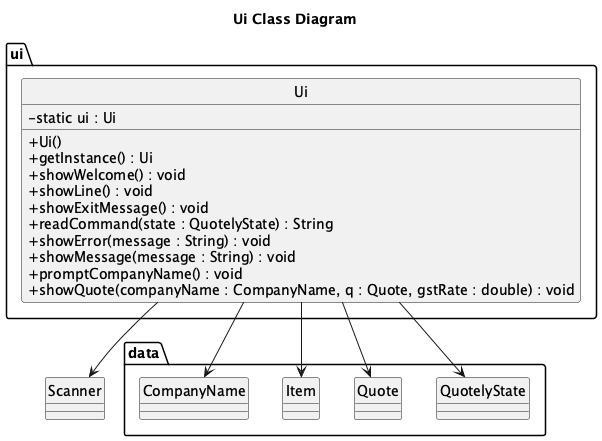

The diagram above was rendered by PlantUML. Its source (embedded in the PNG):
@startuml
hide circle
skinparam classAttributeIconSize 0

title Ui Class Diagram
top to bottom direction

package "ui" {
  class Ui {
    - static ui : Ui

    + Ui()
    + getInstance() : Ui
    + showWelcome() : void
    + showLine() : void
    + showExitMessage() : void
    + readCommand(state : QuotelyState) : String
    + showError(message : String) : void
    + showMessage(message : String) : void
    + promptCompanyName() : void
    + showQuote(companyName : CompanyName, q : Quote, gstRate : double) : void
  }
}

package "data" {
  class CompanyName
  class Item
  class Quote
  class QuotelyState
}

Ui --> CompanyName
Ui --> Quote
Ui --> Item
Ui --> QuotelyState
Ui --> Scanner

@enduml